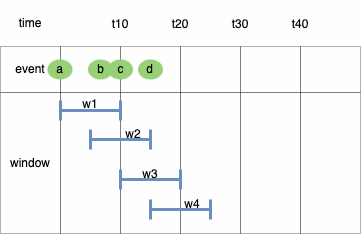

The diagram above was exported from draw.io. Its source (the exported page's mxGraphModel, read from the mxfile embedded in the PNG):
<mxGraphModel dx="328" dy="623" grid="1" gridSize="10" guides="1" tooltips="1" connect="1" arrows="1" fold="1" page="1" pageScale="1" pageWidth="1169" pageHeight="827" math="0" shadow="0">
  <root>
    <mxCell id="0" />
    <mxCell id="1" parent="0" />
    <mxCell id="pjavsnHLvcbqXYeomyV3-1" value="" style="childLayout=tableLayout;recursiveResize=0;shadow=0;fillColor=#f5f5f5;strokeColor=none;opacity=10;fontColor=#333333;" parent="1" vertex="1">
      <mxGeometry x="190" y="360" width="360" height="234" as="geometry" />
    </mxCell>
    <mxCell id="pjavsnHLvcbqXYeomyV3-2" value="" style="shape=tableRow;horizontal=0;startSize=0;swimlaneHead=0;swimlaneBody=0;top=0;left=0;bottom=0;right=0;dropTarget=0;collapsible=0;recursiveResize=0;expand=0;fontStyle=0;fillColor=none;strokeColor=inherit;opacity=0;" parent="pjavsnHLvcbqXYeomyV3-1" vertex="1">
      <mxGeometry width="360" height="47" as="geometry" />
    </mxCell>
    <mxCell id="pjavsnHLvcbqXYeomyV3-3" value="time" style="connectable=0;recursiveResize=0;strokeColor=inherit;fillColor=none;align=center;whiteSpace=wrap;html=1;opacity=30;" parent="pjavsnHLvcbqXYeomyV3-2" vertex="1">
      <mxGeometry width="60" height="47" as="geometry">
        <mxRectangle width="60" height="47" as="alternateBounds" />
      </mxGeometry>
    </mxCell>
    <mxCell id="pjavsnHLvcbqXYeomyV3-4" value="" style="connectable=0;recursiveResize=0;strokeColor=inherit;fillColor=none;align=center;whiteSpace=wrap;html=1;opacity=30;" parent="pjavsnHLvcbqXYeomyV3-2" vertex="1">
      <mxGeometry x="60" width="60" height="47" as="geometry">
        <mxRectangle width="60" height="47" as="alternateBounds" />
      </mxGeometry>
    </mxCell>
    <mxCell id="pjavsnHLvcbqXYeomyV3-5" value="" style="connectable=0;recursiveResize=0;strokeColor=inherit;fillColor=none;align=center;whiteSpace=wrap;html=1;opacity=30;" parent="pjavsnHLvcbqXYeomyV3-2" vertex="1">
      <mxGeometry x="120" width="60" height="47" as="geometry">
        <mxRectangle width="60" height="47" as="alternateBounds" />
      </mxGeometry>
    </mxCell>
    <mxCell id="pjavsnHLvcbqXYeomyV3-6" style="connectable=0;recursiveResize=0;strokeColor=inherit;fillColor=none;align=center;whiteSpace=wrap;html=1;opacity=30;" parent="pjavsnHLvcbqXYeomyV3-2" vertex="1">
      <mxGeometry x="180" width="60" height="47" as="geometry">
        <mxRectangle width="60" height="47" as="alternateBounds" />
      </mxGeometry>
    </mxCell>
    <mxCell id="pjavsnHLvcbqXYeomyV3-7" style="connectable=0;recursiveResize=0;strokeColor=inherit;fillColor=none;align=center;whiteSpace=wrap;html=1;opacity=30;" parent="pjavsnHLvcbqXYeomyV3-2" vertex="1">
      <mxGeometry x="240" width="60" height="47" as="geometry">
        <mxRectangle width="60" height="47" as="alternateBounds" />
      </mxGeometry>
    </mxCell>
    <mxCell id="pjavsnHLvcbqXYeomyV3-8" style="connectable=0;recursiveResize=0;strokeColor=inherit;fillColor=none;align=center;whiteSpace=wrap;html=1;opacity=30;" parent="pjavsnHLvcbqXYeomyV3-2" vertex="1">
      <mxGeometry x="300" width="60" height="47" as="geometry">
        <mxRectangle width="60" height="47" as="alternateBounds" />
      </mxGeometry>
    </mxCell>
    <mxCell id="pjavsnHLvcbqXYeomyV3-12" style="shape=tableRow;horizontal=0;startSize=0;swimlaneHead=0;swimlaneBody=0;top=0;left=0;bottom=0;right=0;dropTarget=0;collapsible=0;recursiveResize=0;expand=0;fontStyle=0;fillColor=none;strokeColor=default;opacity=30;" parent="pjavsnHLvcbqXYeomyV3-1" vertex="1">
      <mxGeometry y="47" width="360" height="46" as="geometry" />
    </mxCell>
    <mxCell id="pjavsnHLvcbqXYeomyV3-13" value="event" style="connectable=0;recursiveResize=0;strokeColor=inherit;fillColor=none;align=center;whiteSpace=wrap;html=1;opacity=30;" parent="pjavsnHLvcbqXYeomyV3-12" vertex="1">
      <mxGeometry width="60" height="46" as="geometry">
        <mxRectangle width="60" height="46" as="alternateBounds" />
      </mxGeometry>
    </mxCell>
    <mxCell id="pjavsnHLvcbqXYeomyV3-14" value="" style="connectable=0;recursiveResize=0;strokeColor=default;fillColor=none;align=center;whiteSpace=wrap;html=1;opacity=30;" parent="pjavsnHLvcbqXYeomyV3-12" vertex="1">
      <mxGeometry x="60" width="60" height="46" as="geometry">
        <mxRectangle width="60" height="46" as="alternateBounds" />
      </mxGeometry>
    </mxCell>
    <mxCell id="pjavsnHLvcbqXYeomyV3-15" value="" style="connectable=0;recursiveResize=0;strokeColor=default;fillColor=none;align=center;whiteSpace=wrap;html=1;opacity=30;" parent="pjavsnHLvcbqXYeomyV3-12" vertex="1">
      <mxGeometry x="120" width="60" height="46" as="geometry">
        <mxRectangle width="60" height="46" as="alternateBounds" />
      </mxGeometry>
    </mxCell>
    <mxCell id="pjavsnHLvcbqXYeomyV3-16" style="connectable=0;recursiveResize=0;strokeColor=default;fillColor=none;align=center;whiteSpace=wrap;html=1;opacity=30;" parent="pjavsnHLvcbqXYeomyV3-12" vertex="1">
      <mxGeometry x="180" width="60" height="46" as="geometry">
        <mxRectangle width="60" height="46" as="alternateBounds" />
      </mxGeometry>
    </mxCell>
    <mxCell id="pjavsnHLvcbqXYeomyV3-17" style="connectable=0;recursiveResize=0;strokeColor=default;fillColor=none;align=center;whiteSpace=wrap;html=1;opacity=30;" parent="pjavsnHLvcbqXYeomyV3-12" vertex="1">
      <mxGeometry x="240" width="60" height="46" as="geometry">
        <mxRectangle width="60" height="46" as="alternateBounds" />
      </mxGeometry>
    </mxCell>
    <mxCell id="pjavsnHLvcbqXYeomyV3-18" style="connectable=0;recursiveResize=0;strokeColor=default;fillColor=none;align=center;whiteSpace=wrap;html=1;opacity=30;" parent="pjavsnHLvcbqXYeomyV3-12" vertex="1">
      <mxGeometry x="300" width="60" height="46" as="geometry">
        <mxRectangle width="60" height="46" as="alternateBounds" />
      </mxGeometry>
    </mxCell>
    <mxCell id="pjavsnHLvcbqXYeomyV3-22" style="shape=tableRow;horizontal=0;startSize=0;swimlaneHead=0;swimlaneBody=0;top=0;left=0;bottom=0;right=0;dropTarget=0;collapsible=0;recursiveResize=0;expand=0;fontStyle=0;fillColor=none;strokeColor=default;opacity=30;" parent="pjavsnHLvcbqXYeomyV3-1" vertex="1">
      <mxGeometry y="93" width="360" height="47" as="geometry" />
    </mxCell>
    <mxCell id="pjavsnHLvcbqXYeomyV3-23" value="window" style="connectable=0;recursiveResize=0;strokeColor=inherit;fillColor=none;align=center;whiteSpace=wrap;html=1;opacity=30;rowspan=3;colspan=1;" parent="pjavsnHLvcbqXYeomyV3-22" vertex="1">
      <mxGeometry width="60" height="141" as="geometry">
        <mxRectangle width="60" height="47" as="alternateBounds" />
      </mxGeometry>
    </mxCell>
    <mxCell id="pjavsnHLvcbqXYeomyV3-24" value="" style="connectable=0;recursiveResize=0;strokeColor=default;fillColor=none;align=center;whiteSpace=wrap;html=1;opacity=30;rowspan=3;colspan=1;" parent="pjavsnHLvcbqXYeomyV3-22" vertex="1">
      <mxGeometry x="60" width="60" height="141" as="geometry">
        <mxRectangle width="60" height="47" as="alternateBounds" />
      </mxGeometry>
    </mxCell>
    <mxCell id="pjavsnHLvcbqXYeomyV3-25" value="" style="connectable=0;recursiveResize=0;strokeColor=default;fillColor=none;align=center;whiteSpace=wrap;html=1;opacity=30;rowspan=3;colspan=1;" parent="pjavsnHLvcbqXYeomyV3-22" vertex="1">
      <mxGeometry x="120" width="60" height="141" as="geometry">
        <mxRectangle width="60" height="47" as="alternateBounds" />
      </mxGeometry>
    </mxCell>
    <mxCell id="pjavsnHLvcbqXYeomyV3-26" style="connectable=0;recursiveResize=0;strokeColor=default;fillColor=none;align=center;whiteSpace=wrap;html=1;opacity=30;rowspan=3;colspan=1;" parent="pjavsnHLvcbqXYeomyV3-22" vertex="1">
      <mxGeometry x="180" width="60" height="141" as="geometry">
        <mxRectangle width="60" height="47" as="alternateBounds" />
      </mxGeometry>
    </mxCell>
    <mxCell id="pjavsnHLvcbqXYeomyV3-27" style="connectable=0;recursiveResize=0;strokeColor=default;fillColor=none;align=center;whiteSpace=wrap;html=1;opacity=30;rowspan=3;colspan=1;" parent="pjavsnHLvcbqXYeomyV3-22" vertex="1">
      <mxGeometry x="240" width="60" height="141" as="geometry">
        <mxRectangle width="60" height="47" as="alternateBounds" />
      </mxGeometry>
    </mxCell>
    <mxCell id="pjavsnHLvcbqXYeomyV3-28" style="connectable=0;recursiveResize=0;strokeColor=default;fillColor=none;align=center;whiteSpace=wrap;html=1;opacity=30;rowspan=3;colspan=1;" parent="pjavsnHLvcbqXYeomyV3-22" vertex="1">
      <mxGeometry x="300" width="60" height="141" as="geometry">
        <mxRectangle width="60" height="47" as="alternateBounds" />
      </mxGeometry>
    </mxCell>
    <mxCell id="pjavsnHLvcbqXYeomyV3-32" style="shape=tableRow;horizontal=0;startSize=0;swimlaneHead=0;swimlaneBody=0;top=0;left=0;bottom=0;right=0;dropTarget=0;collapsible=0;recursiveResize=0;expand=0;fontStyle=0;fillColor=none;strokeColor=default;opacity=30;" parent="pjavsnHLvcbqXYeomyV3-1" vertex="1">
      <mxGeometry y="140" width="360" height="47" as="geometry" />
    </mxCell>
    <mxCell id="pjavsnHLvcbqXYeomyV3-42" style="shape=tableRow;horizontal=0;startSize=0;swimlaneHead=0;swimlaneBody=0;top=0;left=0;bottom=0;right=0;dropTarget=0;collapsible=0;recursiveResize=0;expand=0;fontStyle=0;fillColor=none;strokeColor=default;opacity=30;" parent="pjavsnHLvcbqXYeomyV3-1" vertex="1">
      <mxGeometry y="187" width="360" height="47" as="geometry" />
    </mxCell>
    <mxCell id="pjavsnHLvcbqXYeomyV3-52" value="t10" style="text;html=1;align=center;verticalAlign=middle;whiteSpace=wrap;rounded=0;opacity=30;strokeColor=none;" parent="1" vertex="1">
      <mxGeometry x="280" y="370" width="60" height="30" as="geometry" />
    </mxCell>
    <mxCell id="pjavsnHLvcbqXYeomyV3-53" value="t20" style="text;html=1;align=center;verticalAlign=middle;whiteSpace=wrap;rounded=0;opacity=30;strokeColor=none;" parent="1" vertex="1">
      <mxGeometry x="340" y="370" width="60" height="30" as="geometry" />
    </mxCell>
    <mxCell id="pjavsnHLvcbqXYeomyV3-54" value="t30" style="text;html=1;align=center;verticalAlign=middle;whiteSpace=wrap;rounded=0;opacity=30;strokeColor=none;" parent="1" vertex="1">
      <mxGeometry x="400" y="370" width="60" height="30" as="geometry" />
    </mxCell>
    <mxCell id="pjavsnHLvcbqXYeomyV3-55" value="t40" style="text;html=1;align=center;verticalAlign=middle;whiteSpace=wrap;rounded=0;opacity=30;strokeColor=none;" parent="1" vertex="1">
      <mxGeometry x="460" y="370" width="60" height="30" as="geometry" />
    </mxCell>
    <mxCell id="pjavsnHLvcbqXYeomyV3-58" value="a" style="ellipse;whiteSpace=wrap;html=1;fillColor=#97D077;strokeColor=none;" parent="1" vertex="1">
      <mxGeometry x="237" y="420" width="25" height="20" as="geometry" />
    </mxCell>
    <mxCell id="pjavsnHLvcbqXYeomyV3-61" value="" style="shape=crossbar;whiteSpace=wrap;html=1;rounded=1;strokeWidth=3;fillColor=#dae8fc;strokeColor=#6c8ebf;" parent="1" vertex="1">
      <mxGeometry x="250" y="461" width="60" height="20" as="geometry" />
    </mxCell>
    <mxCell id="pjavsnHLvcbqXYeomyV3-62" value="w1" style="text;html=1;align=center;verticalAlign=middle;whiteSpace=wrap;rounded=0;" parent="1" vertex="1">
      <mxGeometry x="250" y="450" width="60" height="30" as="geometry" />
    </mxCell>
    <mxCell id="pjavsnHLvcbqXYeomyV3-63" value="" style="shape=crossbar;whiteSpace=wrap;html=1;rounded=1;strokeWidth=3;fillColor=#dae8fc;strokeColor=#6c8ebf;" parent="1" vertex="1">
      <mxGeometry x="280" y="490" width="60" height="20" as="geometry" />
    </mxCell>
    <mxCell id="pjavsnHLvcbqXYeomyV3-73" value="b" style="ellipse;whiteSpace=wrap;html=1;fillColor=#97D077;strokeColor=none;" parent="1" vertex="1">
      <mxGeometry x="277.5" y="420" width="25" height="20" as="geometry" />
    </mxCell>
    <mxCell id="pjavsnHLvcbqXYeomyV3-74" value="c" style="ellipse;whiteSpace=wrap;html=1;fillColor=#97D077;strokeColor=none;" parent="1" vertex="1">
      <mxGeometry x="297.5" y="420" width="25" height="20" as="geometry" />
    </mxCell>
    <mxCell id="pjavsnHLvcbqXYeomyV3-76" value="d" style="ellipse;whiteSpace=wrap;html=1;fillColor=#97D077;strokeColor=none;" parent="1" vertex="1">
      <mxGeometry x="327.5" y="420" width="25" height="20" as="geometry" />
    </mxCell>
    <mxCell id="pjavsnHLvcbqXYeomyV3-78" value="" style="shape=crossbar;whiteSpace=wrap;html=1;rounded=1;strokeWidth=3;fillColor=#dae8fc;strokeColor=#6c8ebf;" parent="1" vertex="1">
      <mxGeometry x="310" y="530" width="60" height="20" as="geometry" />
    </mxCell>
    <mxCell id="x2YMXipFLjDziBpZYHwY-1" value="" style="shape=crossbar;whiteSpace=wrap;html=1;rounded=1;strokeWidth=3;fillColor=#dae8fc;strokeColor=#6c8ebf;" parent="1" vertex="1">
      <mxGeometry x="340" y="560" width="60" height="20" as="geometry" />
    </mxCell>
    <mxCell id="x2YMXipFLjDziBpZYHwY-2" value="w2" style="text;html=1;align=center;verticalAlign=middle;whiteSpace=wrap;rounded=0;" parent="1" vertex="1">
      <mxGeometry x="292.5" y="480" width="60" height="30" as="geometry" />
    </mxCell>
    <mxCell id="x2YMXipFLjDziBpZYHwY-3" value="w3" style="text;html=1;align=center;verticalAlign=middle;whiteSpace=wrap;rounded=0;" parent="1" vertex="1">
      <mxGeometry x="310" y="520" width="60" height="30" as="geometry" />
    </mxCell>
    <mxCell id="x2YMXipFLjDziBpZYHwY-4" value="w4" style="text;html=1;align=center;verticalAlign=middle;whiteSpace=wrap;rounded=0;" parent="1" vertex="1">
      <mxGeometry x="352.5" y="550" width="60" height="30" as="geometry" />
    </mxCell>
  </root>
</mxGraphModel>